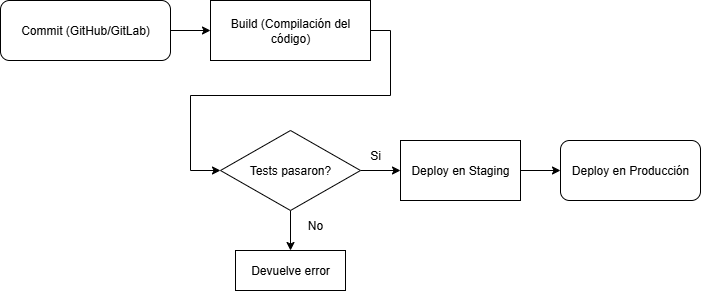

The diagram above was exported from draw.io. Its source (the exported page's mxGraphModel, read from the mxfile embedded in the PNG):
<mxGraphModel dx="1281" dy="562" grid="1" gridSize="10" guides="1" tooltips="1" connect="1" arrows="1" fold="1" page="1" pageScale="1" pageWidth="827" pageHeight="1169" math="0" shadow="0">
  <root>
    <mxCell id="0" />
    <mxCell id="1" parent="0" />
    <mxCell id="jFwoLYVTmaX1EvOpk9qe-9" style="edgeStyle=orthogonalEdgeStyle;rounded=0;orthogonalLoop=1;jettySize=auto;html=1;exitX=1;exitY=0.5;exitDx=0;exitDy=0;entryX=0;entryY=0.5;entryDx=0;entryDy=0;" edge="1" parent="1" source="jFwoLYVTmaX1EvOpk9qe-1" target="jFwoLYVTmaX1EvOpk9qe-5">
      <mxGeometry relative="1" as="geometry" />
    </mxCell>
    <mxCell id="jFwoLYVTmaX1EvOpk9qe-1" value="Commit (GitHub/GitLab)" style="rounded=1;whiteSpace=wrap;html=1;fillColor=light-dark(#FFFFFF,#4A90E2);" vertex="1" parent="1">
      <mxGeometry x="50" y="160" width="170" height="60" as="geometry" />
    </mxCell>
    <mxCell id="jFwoLYVTmaX1EvOpk9qe-2" value="Deploy en Producción" style="rounded=1;whiteSpace=wrap;html=1;fillColor=light-dark(#FFFFFF,#D0021B);" vertex="1" parent="1">
      <mxGeometry x="610" y="300" width="140" height="60" as="geometry" />
    </mxCell>
    <mxCell id="jFwoLYVTmaX1EvOpk9qe-10" style="edgeStyle=orthogonalEdgeStyle;rounded=0;orthogonalLoop=1;jettySize=auto;html=1;exitX=1;exitY=0.5;exitDx=0;exitDy=0;entryX=0;entryY=0.5;entryDx=0;entryDy=0;" edge="1" parent="1" source="jFwoLYVTmaX1EvOpk9qe-5" target="jFwoLYVTmaX1EvOpk9qe-6">
      <mxGeometry relative="1" as="geometry">
        <Array as="points">
          <mxPoint x="440" y="190" />
          <mxPoint x="440" y="255" />
          <mxPoint x="240" y="255" />
          <mxPoint x="240" y="330" />
        </Array>
      </mxGeometry>
    </mxCell>
    <mxCell id="jFwoLYVTmaX1EvOpk9qe-5" value="Build (Compilación del código)" style="rounded=0;whiteSpace=wrap;html=1;fillColor=light-dark(#FFFFFF,#7ED321);" vertex="1" parent="1">
      <mxGeometry x="260" y="160" width="160" height="60" as="geometry" />
    </mxCell>
    <mxCell id="jFwoLYVTmaX1EvOpk9qe-17" style="edgeStyle=orthogonalEdgeStyle;rounded=0;orthogonalLoop=1;jettySize=auto;html=1;exitX=1;exitY=0.5;exitDx=0;exitDy=0;entryX=0;entryY=0.5;entryDx=0;entryDy=0;" edge="1" parent="1" source="jFwoLYVTmaX1EvOpk9qe-6" target="jFwoLYVTmaX1EvOpk9qe-8">
      <mxGeometry relative="1" as="geometry" />
    </mxCell>
    <mxCell id="jFwoLYVTmaX1EvOpk9qe-19" style="edgeStyle=orthogonalEdgeStyle;rounded=0;orthogonalLoop=1;jettySize=auto;html=1;exitX=0.5;exitY=1;exitDx=0;exitDy=0;entryX=0.5;entryY=0;entryDx=0;entryDy=0;" edge="1" parent="1" source="jFwoLYVTmaX1EvOpk9qe-6" target="jFwoLYVTmaX1EvOpk9qe-18">
      <mxGeometry relative="1" as="geometry" />
    </mxCell>
    <mxCell id="jFwoLYVTmaX1EvOpk9qe-6" value="Tests pasaron?" style="rhombus;whiteSpace=wrap;html=1;fillColor=light-dark(#FFFFFF,#F8E71C);" vertex="1" parent="1">
      <mxGeometry x="270" y="290" width="140" height="80" as="geometry" />
    </mxCell>
    <mxCell id="jFwoLYVTmaX1EvOpk9qe-15" value="" style="edgeStyle=orthogonalEdgeStyle;rounded=0;orthogonalLoop=1;jettySize=auto;html=1;" edge="1" parent="1" source="jFwoLYVTmaX1EvOpk9qe-8" target="jFwoLYVTmaX1EvOpk9qe-2">
      <mxGeometry relative="1" as="geometry" />
    </mxCell>
    <mxCell id="jFwoLYVTmaX1EvOpk9qe-8" value="Deploy en Staging" style="rounded=0;whiteSpace=wrap;html=1;fillColor=light-dark(#FFFFFF,#F5A623);" vertex="1" parent="1">
      <mxGeometry x="450" y="300" width="120" height="60" as="geometry" />
    </mxCell>
    <mxCell id="jFwoLYVTmaX1EvOpk9qe-18" value="Devuelve error" style="rounded=0;whiteSpace=wrap;html=1;fillColor=light-dark(#FFFFFF,#FF4C4C);" vertex="1" parent="1">
      <mxGeometry x="285" y="410" width="110" height="40" as="geometry" />
    </mxCell>
    <mxCell id="jFwoLYVTmaX1EvOpk9qe-23" value="No" style="text;html=1;align=center;verticalAlign=middle;whiteSpace=wrap;rounded=0;" vertex="1" parent="1">
      <mxGeometry x="335" y="370" width="60" height="30" as="geometry" />
    </mxCell>
    <mxCell id="jFwoLYVTmaX1EvOpk9qe-25" value="Si" style="text;html=1;align=center;verticalAlign=middle;whiteSpace=wrap;rounded=0;" vertex="1" parent="1">
      <mxGeometry x="395" y="300" width="60" height="30" as="geometry" />
    </mxCell>
  </root>
</mxGraphModel>